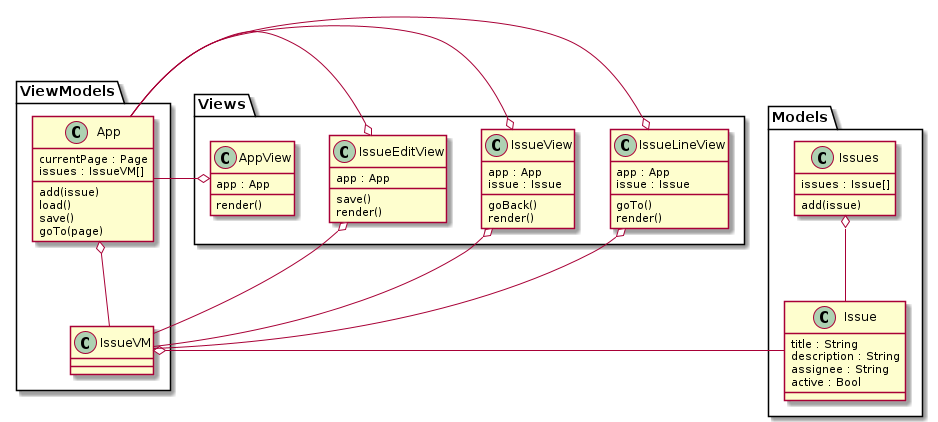

The diagram above was rendered by PlantUML. Its source (embedded in the PNG):
@startuml

package "Models" {
  class Issue {
    title : String
    description : String
    assignee : String
    active : Bool
  }

  class Issues {
    issues : Issue[]

    add(issue)
  }

  Issues o-- Issue
}

package "ViewModels" {
  IssueVM o- Issue

  class App {
    currentPage : Page
    issues : IssueVM[]

    add(issue)
    load()
    save()
    goTo(page)
  }

  App o-- IssueVM
}

package "Views" {
  class IssueLineView {
    app : App
    issue : Issue

    goTo()
    render()
  }

  IssueLineView o- App
  IssueLineView o- IssueVM

  class IssueView {
    app : App
    issue : Issue

    goBack()
    render()
  }

  IssueView o- App
  IssueView o- IssueVM

  class IssueEditView {
    app : App

    save()
    render()
  }

  IssueEditView o- App
  IssueEditView o- IssueVM

  class AppView {
    app : App

    render()
  }

  AppView o- App
  ' AppView o-- IssueLineView
  ' AppView o-- IssueEditView
  ' AppView o-- IssueView
}

@enduml